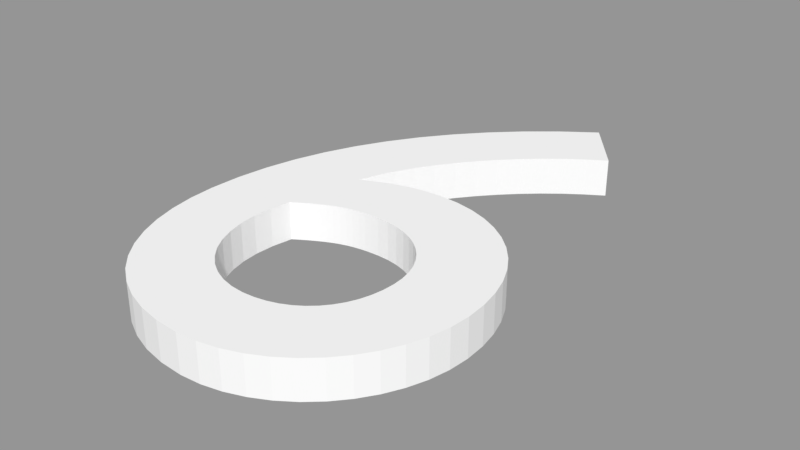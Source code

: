 # Source: 6_weiss.blend  (saved by Blender 2.79.0; exported with 4.5.12 LTS)
import bpy
from mathutils import Matrix  # noqa: F401  (used for matrix-valued properties, if any)

bpy.ops.wm.read_factory_settings(use_empty=True)
scene = bpy.context.scene
scene.name = 'Scene'

# ---- collections
col_collection_1 = bpy.data.collections.new('Collection 1'); scene.collection.children.link(col_collection_1)

# ---- materials (node trees are filled in below, after node groups)
mat_material_000 = bpy.data.materials.new('Material.000')
mat_material_000.alpha_threshold = 0.0
mat_material_000.roughness = 0.5

# ---- material node trees
mat_material_000.use_nodes = True; mat_material_000.node_tree.nodes.clear()
_N = mat_material_000.node_tree.nodes; _L = mat_material_000.node_tree.links
n0 = _N.new('ShaderNodeBsdfDiffuse'); n0.name = 'Diffuse BSDF'; n0.location = (10, 300)
n0.inputs[0].default_value = (1.0, 1.0, 1.0, 1.0)
n1 = _N.new('ShaderNodeOutputMaterial'); n1.name = 'Material Output'; n1.location = (383, 229)
n2 = _N.new('ShaderNodeBsdfAnisotropic'); n2.name = 'Glossy BSDF'; n2.location = (9, 167)
n2.distribution = 'GGX'
n2.inputs[1].default_value = 0.4472
n3 = _N.new('ShaderNodeMixShader'); n3.name = 'Mix Shader'; n3.location = (208, 244)
n3.inputs[0].default_value = 0.1
_L.new(n0.outputs[0], n3.inputs[1])
_L.new(n2.outputs[0], n3.inputs[2])
_L.new(n3.outputs[0], n1.inputs[0])
n1.is_active_output = True

# ---- meshes
me_cutext_002 = bpy.data.meshes.new('CUText.002')
me_cutext_002.from_pydata([(0.317, 0.691, 0.025), (0.2744, 0.6605, 0.025), (0.2353, 0.628, 0.025), (0.1997, 0.5937, 0.025), (0.1676, 0.5578, 0.025), (0.139, 0.5205, 0.025), (0.1141, 0.4819, 0.025), (0.09291, 0.4422, 0.025), (0.07544, 0.4015, 0.025), (0.06177, 0.3601, 0.025), (0.05193, 0.3181, 0.025), (0.04599, 0.2757, 0.025), (0.044, 0.233, 0.025), (0.04583, 0.198, 0.025), (0.0512, 0.1651, 0.025), (0.05995, 0.1344, 0.025), (0.07193, 0.1063, 0.025), (0.08695, 0.08072, 0.025), (0.1049, 0.058, 0.025), (0.1255, 0.03828, 0.025), (0.1487, 0.02174, 0.025), (0.1744, 0.008563, 0.025), (0.2022, -0.001074, 0.025), (0.2322, -0.006988, 0.025), (0.264, -0.009, 0.025), (0.2909, -0.007106, 0.025), (0.3167, -0.001597, 0.025), (0.3414, 0.007266, 0.025), (0.3646, 0.01922, 0.025), (0.386, 0.03401, 0.025), (0.4054, 0.05138, 0.025), (0.4225, 0.07105, 0.025), (0.4371, 0.09278, 0.025), (0.4489, 0.1163, 0.025), (0.4577, 0.1413, 0.025), (0.4631, 0.1677, 0.025), (0.465, 0.195, 0.025), (0.4633, 0.2227, 0.025), (0.4584, 0.249, 0.025), (0.4505, 0.2738, 0.025), (0.4397, 0.2968, 0.025), (0.4263, 0.3179, 0.025), (0.4104, 0.3369, 0.025), (0.3922, 0.3535, 0.025), (0.372, 0.3675, 0.025), (0.3498, 0.3788, 0.025), (0.326, 0.3871, 0.025), (0.3007, 0.3922, 0.025), (0.274, 0.394, 0.025), (0.263, 0.3937, 0.025), (0.2523, 0.3929, 0.025), (0.2421, 0.3916, 0.025), (0.2323, 0.3899, 0.025), (0.2228, 0.3877, 0.025), (0.2137, 0.3853, 0.025), (0.2051, 0.3825, 0.025), (0.1967, 0.3795, 0.025), (0.1888, 0.3763, 0.025), (0.1812, 0.3729, 0.025), (0.1739, 0.3695, 0.025), (0.167, 0.366, 0.025), (0.1752, 0.3898, 0.025), (0.1855, 0.4136, 0.025), (0.198, 0.4373, 0.025), (0.2123, 0.4606, 0.025), (0.2284, 0.4834, 0.025), (0.246, 0.5056, 0.025), (0.2651, 0.527, 0.025), (0.2854, 0.5474, 0.025), (0.3068, 0.5667, 0.025), (0.3291, 0.5846, 0.025), (0.3523, 0.6011, 0.025), (0.376, 0.616, 0.025), (0.146, 0.265, 0.025), (0.1564, 0.2716, 0.025), (0.166, 0.2774, 0.025), (0.1751, 0.2824, 0.025), (0.1838, 0.2868, 0.025), (0.1922, 0.2905, 0.025), (0.2004, 0.2935, 0.025), (0.2086, 0.296, 0.025), (0.2169, 0.2979, 0.025), (0.2255, 0.2993, 0.025), (0.2344, 0.3003, 0.025), (0.2439, 0.3008, 0.025), (0.254, 0.301, 0.025), (0.2699, 0.3001, 0.025), (0.2849, 0.2974, 0.025), (0.2991, 0.293, 0.025), (0.3122, 0.2871, 0.025), (0.3242, 0.2797, 0.025), (0.3349, 0.271, 0.025), (0.3442, 0.261, 0.025), (0.3521, 0.2499, 0.025), (0.3585, 0.2377, 0.025), (0.3631, 0.2246, 0.025), (0.366, 0.2107, 0.025), (0.367, 0.196, 0.025), (0.3661, 0.1797, 0.025), (0.3634, 0.1644, 0.025), (0.3591, 0.1502, 0.025), (0.3532, 0.1372, 0.025), (0.3457, 0.1254, 0.025), (0.3369, 0.1149, 0.025), (0.3266, 0.1058, 0.025), (0.3151, 0.09815, 0.025), (0.3025, 0.09208, 0.025), (0.2886, 0.08764, 0.025), (0.2738, 0.08492, 0.025), (0.258, 0.084, 0.025), (0.2404, 0.08542, 0.025), (0.2232, 0.08963, 0.025), (0.2069, 0.09653, 0.025), (0.1916, 0.106, 0.025), (0.1778, 0.1181, 0.025), (0.1656, 0.1325, 0.025), (0.1555, 0.1493, 0.025), (0.1477, 0.1683, 0.025), (0.1425, 0.1895, 0.025), (0.1403, 0.2127, 0.025), (0.1414, 0.2379, 0.025), (0.317, 0.691, -0.025), (0.2744, 0.6605, -0.025), (0.2353, 0.628, -0.025), (0.1997, 0.5937, -0.025), (0.1676, 0.5578, -0.025), (0.139, 0.5205, -0.025), (0.1141, 0.4819, -0.025), (0.09291, 0.4422, -0.025), (0.07544, 0.4015, -0.025), (0.06177, 0.3601, -0.025), (0.05193, 0.3181, -0.025), (0.04599, 0.2757, -0.025), (0.044, 0.233, -0.025), (0.04583, 0.198, -0.025), (0.0512, 0.1651, -0.025), (0.05995, 0.1344, -0.025), (0.07193, 0.1063, -0.025), (0.08695, 0.08072, -0.025), (0.1049, 0.058, -0.025), (0.1255, 0.03828, -0.025), (0.1487, 0.02174, -0.025), (0.1744, 0.008563, -0.025), (0.2022, -0.001074, -0.025), (0.2322, -0.006988, -0.025), (0.264, -0.009, -0.025), (0.2909, -0.007106, -0.025), (0.3167, -0.001597, -0.025), (0.3414, 0.007266, -0.025), (0.3646, 0.01922, -0.025), (0.386, 0.03401, -0.025), (0.4054, 0.05138, -0.025), (0.4225, 0.07105, -0.025), (0.4371, 0.09278, -0.025), (0.4489, 0.1163, -0.025), (0.4577, 0.1413, -0.025), (0.4631, 0.1677, -0.025), (0.465, 0.195, -0.025), (0.4633, 0.2227, -0.025), (0.4584, 0.249, -0.025), (0.4505, 0.2738, -0.025), (0.4397, 0.2968, -0.025), (0.4263, 0.3179, -0.025), (0.4104, 0.3369, -0.025), (0.3922, 0.3535, -0.025), (0.372, 0.3675, -0.025), (0.3498, 0.3788, -0.025), (0.326, 0.3871, -0.025), (0.3007, 0.3922, -0.025), (0.274, 0.394, -0.025), (0.263, 0.3937, -0.025), (0.2523, 0.3929, -0.025), (0.2421, 0.3916, -0.025), (0.2323, 0.3899, -0.025), (0.2228, 0.3877, -0.025), (0.2137, 0.3853, -0.025), (0.2051, 0.3825, -0.025), (0.1967, 0.3795, -0.025), (0.1888, 0.3763, -0.025), (0.1812, 0.3729, -0.025), (0.1739, 0.3695, -0.025), (0.167, 0.366, -0.025), (0.1752, 0.3898, -0.025), (0.1855, 0.4136, -0.025), (0.198, 0.4373, -0.025), (0.2123, 0.4606, -0.025), (0.2284, 0.4834, -0.025), (0.246, 0.5056, -0.025), (0.2651, 0.527, -0.025), (0.2854, 0.5474, -0.025), (0.3068, 0.5667, -0.025), (0.3291, 0.5846, -0.025), (0.3523, 0.6011, -0.025), (0.376, 0.616, -0.025), (0.146, 0.265, -0.025), (0.1564, 0.2716, -0.025), (0.166, 0.2774, -0.025), (0.1751, 0.2824, -0.025), (0.1838, 0.2868, -0.025), (0.1922, 0.2905, -0.025), (0.2004, 0.2935, -0.025), (0.2086, 0.296, -0.025), (0.2169, 0.2979, -0.025), (0.2255, 0.2993, -0.025), (0.2344, 0.3003, -0.025), (0.2439, 0.3008, -0.025), (0.254, 0.301, -0.025), (0.2699, 0.3001, -0.025), (0.2849, 0.2974, -0.025), (0.2991, 0.293, -0.025), (0.3122, 0.2871, -0.025), (0.3242, 0.2797, -0.025), (0.3349, 0.271, -0.025), (0.3442, 0.261, -0.025), (0.3521, 0.2499, -0.025), (0.3585, 0.2377, -0.025), (0.3631, 0.2246, -0.025), (0.366, 0.2107, -0.025), (0.367, 0.196, -0.025), (0.3661, 0.1797, -0.025), (0.3634, 0.1644, -0.025), (0.3591, 0.1502, -0.025), (0.3532, 0.1372, -0.025), (0.3457, 0.1254, -0.025), (0.3369, 0.1149, -0.025), (0.3266, 0.1058, -0.025), (0.3151, 0.09815, -0.025), (0.3025, 0.09208, -0.025), (0.2886, 0.08764, -0.025), (0.2738, 0.08492, -0.025), (0.258, 0.084, -0.025), (0.2404, 0.08542, -0.025), (0.2232, 0.08963, -0.025), (0.2069, 0.09653, -0.025), (0.1916, 0.106, -0.025), (0.1778, 0.1181, -0.025), (0.1656, 0.1325, -0.025), (0.1555, 0.1493, -0.025), (0.1477, 0.1683, -0.025), (0.1425, 0.1895, -0.025), (0.1403, 0.2127, -0.025), (0.1414, 0.2379, -0.025)], [], [(1, 72, 0), (2, 72, 1), (3, 72, 2), (3, 71, 72), (3, 70, 71), (4, 70, 3), (4, 69, 70), (4, 68, 69), (5, 68, 4), (5, 67, 68), (5, 66, 67), (6, 66, 5), (6, 65, 66), (6, 64, 65), (7, 64, 6), (7, 63, 64), (8, 63, 7), (8, 62, 63), (8, 61, 62), (9, 61, 8), (49, 47, 48), (50, 47, 49), (51, 47, 50), (51, 46, 47), (52, 46, 51), (53, 46, 52), (9, 60, 61), (54, 46, 53), (54, 45, 46), (55, 45, 54), (56, 45, 55), (57, 45, 56), (57, 44, 45), (58, 44, 57), (59, 44, 58), (60, 44, 59), (60, 43, 44), (9, 43, 60), (10, 43, 9), (10, 42, 43), (10, 41, 42), (11, 82, 10), (82, 83, 10), (83, 41, 10), (83, 84, 41), (84, 85, 41), (85, 40, 41), (86, 40, 85), (87, 40, 86), (11, 81, 82), (11, 80, 81), (88, 40, 87), (88, 39, 40), (11, 79, 80), (11, 78, 79), (89, 39, 88), (11, 77, 78), (90, 39, 89), (11, 76, 77), (11, 75, 76), (91, 39, 90), (11, 74, 75), (12, 74, 11), (91, 38, 39), (12, 73, 74), (92, 38, 91), (12, 120, 73), (93, 38, 92), (94, 38, 93), (94, 37, 38), (12, 119, 120), (95, 37, 94), (13, 119, 12), (96, 37, 95), (96, 36, 37), (13, 118, 119), (97, 36, 96), (14, 118, 13), (98, 36, 97), (98, 35, 36), (14, 117, 118), (99, 35, 98), (14, 116, 117), (99, 34, 35), (15, 116, 14), (100, 34, 99), (101, 34, 100), (15, 115, 116), (101, 33, 34), (102, 33, 101), (16, 115, 15), (16, 114, 115), (103, 33, 102), (16, 113, 114), (103, 32, 33), (104, 32, 103), (17, 113, 16), (17, 112, 113), (105, 32, 104), (106, 32, 105), (17, 111, 112), (106, 31, 32), (107, 31, 106), (17, 110, 111), (108, 31, 107), (17, 109, 110), (109, 31, 108), (17, 31, 109), (18, 31, 17), (18, 30, 31), (19, 30, 18), (19, 29, 30), (20, 29, 19), (20, 28, 29), (21, 28, 20), (21, 27, 28), (22, 27, 21), (22, 26, 27), (23, 26, 22), (23, 25, 26), (24, 25, 23), (122, 121, 193), (123, 122, 193), (124, 123, 193), (124, 193, 192), (124, 192, 191), (125, 124, 191), (125, 191, 190), (125, 190, 189), (126, 125, 189), (126, 189, 188), (126, 188, 187), (127, 126, 187), (127, 187, 186), (127, 186, 185), (128, 127, 185), (128, 185, 184), (129, 128, 184), (129, 184, 183), (129, 183, 182), (130, 129, 182), (170, 169, 168), (171, 170, 168), (172, 171, 168), (172, 168, 167), (173, 172, 167), (174, 173, 167), (130, 182, 181), (175, 174, 167), (175, 167, 166), (176, 175, 166), (177, 176, 166), (178, 177, 166), (178, 166, 165), (179, 178, 165), (180, 179, 165), (181, 180, 165), (181, 165, 164), (130, 181, 164), (131, 130, 164), (131, 164, 163), (131, 163, 162), (132, 131, 203), (203, 131, 204), (204, 131, 162), (204, 162, 205), (205, 162, 206), (206, 162, 161), (207, 206, 161), (208, 207, 161), (132, 203, 202), (132, 202, 201), (209, 208, 161), (209, 161, 160), (132, 201, 200), (132, 200, 199), (210, 209, 160), (132, 199, 198), (211, 210, 160), (132, 198, 197), (132, 197, 196), (212, 211, 160), (132, 196, 195), (133, 132, 195), (212, 160, 159), (133, 195, 194), (213, 212, 159), (133, 194, 241), (214, 213, 159), (215, 214, 159), (215, 159, 158), (133, 241, 240), (216, 215, 158), (134, 133, 240), (217, 216, 158), (217, 158, 157), (134, 240, 239), (218, 217, 157), (135, 134, 239), (219, 218, 157), (219, 157, 156), (135, 239, 238), (220, 219, 156), (135, 238, 237), (220, 156, 155), (136, 135, 237), (221, 220, 155), (222, 221, 155), (136, 237, 236), (222, 155, 154), (223, 222, 154), (137, 136, 236), (137, 236, 235), (224, 223, 154), (137, 235, 234), (224, 154, 153), (225, 224, 153), (138, 137, 234), (138, 234, 233), (226, 225, 153), (227, 226, 153), (138, 233, 232), (227, 153, 152), (228, 227, 152), (138, 232, 231), (229, 228, 152), (138, 231, 230), (230, 229, 152), (138, 230, 152), (139, 138, 152), (139, 152, 151), (140, 139, 151), (140, 151, 150), (141, 140, 150), (141, 150, 149), (142, 141, 149), (142, 149, 148), (143, 142, 148), (143, 148, 147), (144, 143, 147), (144, 147, 146), (145, 144, 146), (52, 51, 172, 173), (25, 24, 145, 146), (29, 28, 149, 150), (0, 72, 193, 121), (77, 76, 197, 198), (60, 59, 180, 181), (41, 40, 161, 162), (84, 83, 204, 205), (118, 117, 238, 239), (45, 44, 165, 166), (69, 68, 189, 190), (98, 97, 218, 219), (9, 8, 129, 130), (64, 63, 184, 185), (13, 12, 133, 134), (37, 36, 157, 158), (80, 79, 200, 201), (24, 23, 144, 145), (65, 64, 185, 186), (5, 4, 125, 126), (88, 87, 208, 209), (20, 19, 140, 141), (114, 113, 234, 235), (33, 32, 153, 154), (92, 91, 212, 213), (111, 110, 231, 232), (53, 52, 173, 174), (28, 27, 148, 149), (107, 106, 227, 228), (1, 0, 121, 122), (103, 102, 223, 224), (72, 71, 192, 193), (42, 41, 162, 163), (76, 75, 196, 197), (49, 48, 169, 170), (32, 31, 152, 153), (87, 86, 207, 208), (46, 45, 166, 167), (12, 11, 132, 133), (83, 82, 203, 204), (57, 56, 177, 178), (68, 67, 188, 189), (119, 118, 239, 240), (38, 37, 158, 159), (61, 60, 181, 182), (99, 98, 219, 220), (91, 90, 211, 212), (16, 15, 136, 137), (23, 22, 143, 144), (34, 33, 154, 155), (19, 18, 139, 140), (8, 7, 128, 129), (95, 94, 215, 216), (54, 53, 174, 175), (104, 103, 224, 225), (115, 114, 235, 236), (4, 3, 124, 125), (75, 74, 195, 196), (27, 26, 147, 148), (108, 107, 228, 229), (50, 49, 170, 171), (100, 99, 220, 221), (86, 85, 206, 207), (43, 42, 163, 164), (79, 78, 199, 200), (31, 30, 151, 152), (58, 57, 178, 179), (11, 10, 131, 132), (62, 61, 182, 183), (71, 70, 191, 192), (96, 95, 216, 217), (47, 46, 167, 168), (67, 66, 187, 188), (116, 115, 236, 237), (22, 21, 142, 143), (15, 14, 135, 136), (39, 38, 159, 160), (82, 81, 202, 203), (35, 34, 155, 156), (94, 93, 214, 215), (112, 111, 232, 233), (7, 6, 127, 128), (90, 89, 210, 211), (18, 17, 138, 139), (105, 104, 225, 226), (3, 2, 123, 124), (109, 108, 229, 230), (120, 119, 240, 241), (73, 120, 241, 194), (55, 54, 175, 176), (26, 25, 146, 147), (78, 77, 198, 199), (51, 50, 171, 172), (30, 29, 150, 151), (101, 100, 221, 222), (44, 43, 164, 165), (74, 73, 194, 195), (59, 58, 179, 180), (70, 69, 190, 191), (85, 84, 205, 206), (97, 96, 217, 218), (10, 9, 130, 131), (48, 47, 168, 169), (117, 116, 237, 238), (14, 13, 134, 135), (63, 62, 183, 184), (40, 39, 160, 161), (81, 80, 201, 202), (21, 20, 141, 142), (6, 5, 126, 127), (36, 35, 156, 157), (66, 65, 186, 187), (113, 112, 233, 234), (89, 88, 209, 210), (110, 109, 230, 231), (93, 92, 213, 214), (106, 105, 226, 227), (17, 16, 137, 138), (2, 1, 122, 123), (56, 55, 176, 177), (102, 101, 222, 223)])
me_cutext_002.materials.append(mat_material_000)
me_cutext_002.use_remesh_preserve_volume = False
me_cutext_002.use_remesh_preserve_attributes = False
me_cutext_002.use_mirror_vertex_groups = False
me_cutext_002.update()

# ---- objects
ob_text = bpy.data.objects.new('Text', me_cutext_002)

# ---- transforms, parenting, visibility, modifiers, constraints
ob_text.location = (1.369, -0.394, 0.4644)
ob_text.scale = (0.8, 0.8, 0.8)
ob_text.lineart.crease_threshold = 0.0

# ---- collection membership
col_collection_1.objects.link(ob_text)

# ---- scene / render settings (as saved in the file)
scene.frame_start = 1; scene.frame_end = 250; scene.frame_set(1)
scene.render.engine = 'CYCLES'
scene.render.resolution_percentage = 50
scene.render.dither_intensity = 0.0
scene.cycles.use_denoising = False
scene.cycles.samples = 128
scene.cycles.sampling_pattern = 'TABULATED_SOBOL'
scene.cycles.use_adaptive_sampling = False
scene.cycles.use_light_tree = False
scene.cycles.blur_glossy = 0.0
scene.cycles.sample_clamp_indirect = 0.0
scene.view_settings.view_transform = 'Standard'
bpy.context.view_layer.update()

# ---- added for rendering (the .blend has no active camera and no usable light): camera, sun + grey world if the file has none
cam_auto = bpy.data.cameras.new('AutoCamera')
cam_auto.lens = 50.0
cam_auto.sensor_width = 36.0
cam_auto.clip_end = 1000.0
ob_auto_camera = bpy.data.objects.new('AutoCamera', cam_auto)
scene.collection.objects.link(ob_auto_camera)
ob_auto_camera.location = (2.17815, -0.84808, 0.948949)
ob_auto_camera.rotation_euler = (1.09748, -7.21219e-08, 0.694738)
scene.camera = ob_auto_camera
light_auto_sun = bpy.data.lights.new('AutoSun', 'SUN')
light_auto_sun.energy = 3.0
light_auto_sun.angle = 0.0523599
ob_auto_sun = bpy.data.objects.new('AutoSun', light_auto_sun)
scene.collection.objects.link(ob_auto_sun)
ob_auto_sun.rotation_euler = (0.872665, 0.174533, 0.523599)
if scene.world is None:
    world_auto = bpy.data.worlds.new('AutoWorld')
    world_auto.color = (0.3, 0.3, 0.3)
    scene.world = world_auto
bpy.context.view_layer.update()
